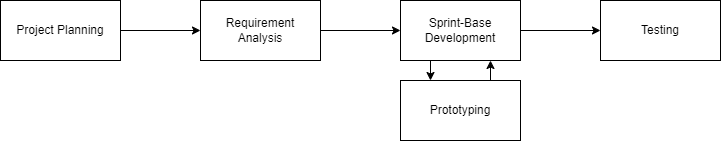

The diagram above was exported from draw.io. Its source (the exported page's mxGraphModel, read from the mxfile embedded in the PNG):
<mxGraphModel dx="1050" dy="669" grid="1" gridSize="10" guides="1" tooltips="1" connect="1" arrows="1" fold="1" page="1" pageScale="1" pageWidth="1654" pageHeight="1169" math="0" shadow="0">
  <root>
    <mxCell id="0" />
    <mxCell id="1" parent="0" />
    <mxCell id="GClDfJiHPfRDOWdaIqFy-6" style="edgeStyle=orthogonalEdgeStyle;rounded=0;orthogonalLoop=1;jettySize=auto;html=1;entryX=0;entryY=0.5;entryDx=0;entryDy=0;" edge="1" parent="1" source="GClDfJiHPfRDOWdaIqFy-1" target="GClDfJiHPfRDOWdaIqFy-2">
      <mxGeometry relative="1" as="geometry" />
    </mxCell>
    <mxCell id="GClDfJiHPfRDOWdaIqFy-1" value="Project Planning" style="rounded=0;whiteSpace=wrap;html=1;" vertex="1" parent="1">
      <mxGeometry x="480" y="320" width="120" height="60" as="geometry" />
    </mxCell>
    <mxCell id="GClDfJiHPfRDOWdaIqFy-7" style="edgeStyle=orthogonalEdgeStyle;rounded=0;orthogonalLoop=1;jettySize=auto;html=1;entryX=0;entryY=0.5;entryDx=0;entryDy=0;" edge="1" parent="1" source="GClDfJiHPfRDOWdaIqFy-2" target="GClDfJiHPfRDOWdaIqFy-3">
      <mxGeometry relative="1" as="geometry" />
    </mxCell>
    <mxCell id="GClDfJiHPfRDOWdaIqFy-2" value="Requirement&lt;div&gt;Analysis&lt;/div&gt;" style="rounded=0;whiteSpace=wrap;html=1;" vertex="1" parent="1">
      <mxGeometry x="680" y="320" width="120" height="60" as="geometry" />
    </mxCell>
    <mxCell id="GClDfJiHPfRDOWdaIqFy-10" style="edgeStyle=orthogonalEdgeStyle;rounded=0;orthogonalLoop=1;jettySize=auto;html=1;exitX=0.25;exitY=1;exitDx=0;exitDy=0;entryX=0.25;entryY=0;entryDx=0;entryDy=0;" edge="1" parent="1" source="GClDfJiHPfRDOWdaIqFy-3" target="GClDfJiHPfRDOWdaIqFy-4">
      <mxGeometry relative="1" as="geometry" />
    </mxCell>
    <mxCell id="GClDfJiHPfRDOWdaIqFy-12" style="edgeStyle=orthogonalEdgeStyle;rounded=0;orthogonalLoop=1;jettySize=auto;html=1;entryX=0;entryY=0.5;entryDx=0;entryDy=0;" edge="1" parent="1" source="GClDfJiHPfRDOWdaIqFy-3" target="GClDfJiHPfRDOWdaIqFy-5">
      <mxGeometry relative="1" as="geometry" />
    </mxCell>
    <mxCell id="GClDfJiHPfRDOWdaIqFy-3" value="Sprint-Base&lt;div&gt;Development&lt;/div&gt;" style="rounded=0;whiteSpace=wrap;html=1;" vertex="1" parent="1">
      <mxGeometry x="880" y="320" width="120" height="60" as="geometry" />
    </mxCell>
    <mxCell id="GClDfJiHPfRDOWdaIqFy-11" style="edgeStyle=orthogonalEdgeStyle;rounded=0;orthogonalLoop=1;jettySize=auto;html=1;exitX=0.75;exitY=0;exitDx=0;exitDy=0;entryX=0.75;entryY=1;entryDx=0;entryDy=0;" edge="1" parent="1" source="GClDfJiHPfRDOWdaIqFy-4" target="GClDfJiHPfRDOWdaIqFy-3">
      <mxGeometry relative="1" as="geometry" />
    </mxCell>
    <mxCell id="GClDfJiHPfRDOWdaIqFy-4" value="Prototyping" style="rounded=0;whiteSpace=wrap;html=1;" vertex="1" parent="1">
      <mxGeometry x="880" y="400" width="120" height="60" as="geometry" />
    </mxCell>
    <mxCell id="GClDfJiHPfRDOWdaIqFy-5" value="Testing" style="rounded=0;whiteSpace=wrap;html=1;" vertex="1" parent="1">
      <mxGeometry x="1080" y="320" width="120" height="60" as="geometry" />
    </mxCell>
  </root>
</mxGraphModel>